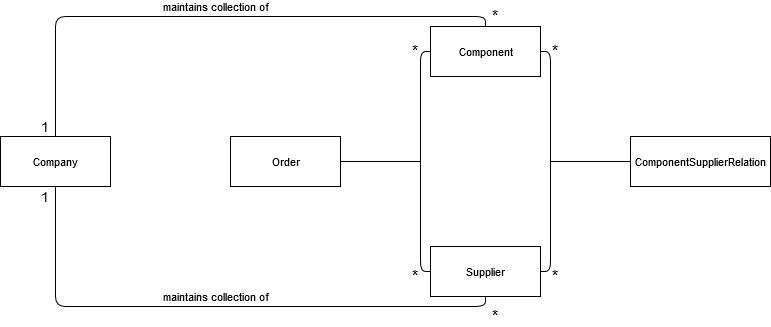

The diagram above was exported from draw.io. Its source (the exported page's mxGraphModel, read from the mxfile embedded in the PNG):
<mxGraphModel dx="1422" dy="813" grid="1" gridSize="10" guides="1" tooltips="1" connect="1" arrows="1" fold="1" page="1" pageScale="1" pageWidth="850" pageHeight="1100" math="0" shadow="0">
  <root>
    <mxCell id="0" />
    <mxCell id="1" parent="0" />
    <mxCell id="K9rcmPwDuByM-ZGsJJ1K-1" value="Company" style="html=1;fontSize=11;" vertex="1" parent="1">
      <mxGeometry x="40" y="340" width="110" height="50" as="geometry" />
    </mxCell>
    <mxCell id="K9rcmPwDuByM-ZGsJJ1K-2" value="Component" style="html=1;fontSize=11;" vertex="1" parent="1">
      <mxGeometry x="470" y="230" width="110" height="50" as="geometry" />
    </mxCell>
    <mxCell id="K9rcmPwDuByM-ZGsJJ1K-3" value="Supplier" style="html=1;fontSize=11;" vertex="1" parent="1">
      <mxGeometry x="470" y="450" width="110" height="50" as="geometry" />
    </mxCell>
    <mxCell id="K9rcmPwDuByM-ZGsJJ1K-4" value="Order" style="html=1;fontSize=11;align=center;" vertex="1" parent="1">
      <mxGeometry x="270" y="340" width="110" height="50" as="geometry" />
    </mxCell>
    <mxCell id="K9rcmPwDuByM-ZGsJJ1K-5" value="ComponentSupplierRelation" style="html=1;fontSize=11;align=center;" vertex="1" parent="1">
      <mxGeometry x="670" y="340" width="140" height="50" as="geometry" />
    </mxCell>
    <mxCell id="K9rcmPwDuByM-ZGsJJ1K-6" value="maintains collection of" style="html=1;verticalAlign=bottom;endArrow=none;fontSize=11;edgeStyle=orthogonalEdgeStyle;exitX=0.5;exitY=0;exitDx=0;exitDy=0;entryX=0.5;entryY=0;entryDx=0;entryDy=0;endFill=0;elbow=vertical;" edge="1" parent="1" source="K9rcmPwDuByM-ZGsJJ1K-1" target="K9rcmPwDuByM-ZGsJJ1K-2">
      <mxGeometry width="80" relative="1" as="geometry">
        <mxPoint x="115" y="340" as="sourcePoint" />
        <mxPoint x="445" y="230" as="targetPoint" />
      </mxGeometry>
    </mxCell>
    <mxCell id="K9rcmPwDuByM-ZGsJJ1K-7" value="maintains collection of" style="html=1;verticalAlign=bottom;endArrow=none;fontSize=11;edgeStyle=orthogonalEdgeStyle;exitX=0.5;exitY=1;exitDx=0;exitDy=0;entryX=0.5;entryY=1;entryDx=0;entryDy=0;endFill=0;elbow=vertical;" edge="1" parent="1" source="K9rcmPwDuByM-ZGsJJ1K-1" target="K9rcmPwDuByM-ZGsJJ1K-3">
      <mxGeometry width="80" relative="1" as="geometry">
        <mxPoint x="125" y="350" as="sourcePoint" />
        <mxPoint x="455" y="240" as="targetPoint" />
      </mxGeometry>
    </mxCell>
    <mxCell id="K9rcmPwDuByM-ZGsJJ1K-8" value="" style="endArrow=none;html=1;exitX=1;exitY=0.5;exitDx=0;exitDy=0;entryX=1;entryY=0.5;entryDx=0;entryDy=0;edgeStyle=orthogonalEdgeStyle;" edge="1" parent="1" source="K9rcmPwDuByM-ZGsJJ1K-2" target="K9rcmPwDuByM-ZGsJJ1K-3">
      <mxGeometry width="50" height="50" relative="1" as="geometry">
        <mxPoint x="400" y="440" as="sourcePoint" />
        <mxPoint x="450" y="390" as="targetPoint" />
      </mxGeometry>
    </mxCell>
    <mxCell id="K9rcmPwDuByM-ZGsJJ1K-9" value="" style="endArrow=none;html=1;entryX=0;entryY=0.5;entryDx=0;entryDy=0;" edge="1" parent="1" target="K9rcmPwDuByM-ZGsJJ1K-5">
      <mxGeometry width="50" height="50" relative="1" as="geometry">
        <mxPoint x="590" y="365" as="sourcePoint" />
        <mxPoint x="450" y="390" as="targetPoint" />
      </mxGeometry>
    </mxCell>
    <mxCell id="K9rcmPwDuByM-ZGsJJ1K-10" value="" style="endArrow=none;html=1;entryX=0;entryY=0.5;entryDx=0;entryDy=0;exitX=0;exitY=0.5;exitDx=0;exitDy=0;edgeStyle=orthogonalEdgeStyle;" edge="1" parent="1" source="K9rcmPwDuByM-ZGsJJ1K-3" target="K9rcmPwDuByM-ZGsJJ1K-2">
      <mxGeometry width="50" height="50" relative="1" as="geometry">
        <mxPoint x="400" y="440" as="sourcePoint" />
        <mxPoint x="450" y="390" as="targetPoint" />
      </mxGeometry>
    </mxCell>
    <mxCell id="K9rcmPwDuByM-ZGsJJ1K-11" value="" style="endArrow=none;html=1;entryX=1;entryY=0.5;entryDx=0;entryDy=0;" edge="1" parent="1" target="K9rcmPwDuByM-ZGsJJ1K-4">
      <mxGeometry width="50" height="50" relative="1" as="geometry">
        <mxPoint x="460" y="365" as="sourcePoint" />
        <mxPoint x="450" y="390" as="targetPoint" />
      </mxGeometry>
    </mxCell>
    <mxCell id="K9rcmPwDuByM-ZGsJJ1K-12" value="1" style="text;html=1;strokeColor=none;fillColor=none;align=center;verticalAlign=middle;whiteSpace=wrap;rounded=0;fontSize=14;" vertex="1" parent="1">
      <mxGeometry x="80" y="320" width="10" height="20" as="geometry" />
    </mxCell>
    <mxCell id="K9rcmPwDuByM-ZGsJJ1K-13" value="*" style="text;html=1;strokeColor=none;fillColor=none;align=center;verticalAlign=middle;whiteSpace=wrap;rounded=0;fontSize=16;" vertex="1" parent="1">
      <mxGeometry x="530" y="210" width="10" height="20" as="geometry" />
    </mxCell>
    <mxCell id="K9rcmPwDuByM-ZGsJJ1K-14" value="*" style="text;html=1;strokeColor=none;fillColor=none;align=center;verticalAlign=middle;whiteSpace=wrap;rounded=0;fontSize=16;" vertex="1" parent="1">
      <mxGeometry x="530" y="510" width="10" height="20" as="geometry" />
    </mxCell>
    <mxCell id="K9rcmPwDuByM-ZGsJJ1K-15" value="*" style="text;html=1;strokeColor=none;fillColor=none;align=center;verticalAlign=middle;whiteSpace=wrap;rounded=0;fontSize=16;" vertex="1" parent="1">
      <mxGeometry x="450" y="245" width="10" height="20" as="geometry" />
    </mxCell>
    <mxCell id="K9rcmPwDuByM-ZGsJJ1K-16" value="*" style="text;html=1;strokeColor=none;fillColor=none;align=center;verticalAlign=middle;whiteSpace=wrap;rounded=0;fontSize=16;" vertex="1" parent="1">
      <mxGeometry x="450" y="470" width="10" height="20" as="geometry" />
    </mxCell>
    <mxCell id="K9rcmPwDuByM-ZGsJJ1K-17" value="*" style="text;html=1;strokeColor=none;fillColor=none;align=center;verticalAlign=middle;whiteSpace=wrap;rounded=0;fontSize=16;" vertex="1" parent="1">
      <mxGeometry x="590" y="245" width="10" height="20" as="geometry" />
    </mxCell>
    <mxCell id="K9rcmPwDuByM-ZGsJJ1K-20" value="*" style="text;html=1;strokeColor=none;fillColor=none;align=center;verticalAlign=middle;whiteSpace=wrap;rounded=0;fontSize=16;" vertex="1" parent="1">
      <mxGeometry x="590" y="470" width="10" height="20" as="geometry" />
    </mxCell>
    <mxCell id="K9rcmPwDuByM-ZGsJJ1K-21" value="1" style="text;html=1;strokeColor=none;fillColor=none;align=center;verticalAlign=middle;whiteSpace=wrap;rounded=0;fontSize=14;" vertex="1" parent="1">
      <mxGeometry x="80" y="390" width="10" height="20" as="geometry" />
    </mxCell>
  </root>
</mxGraphModel>